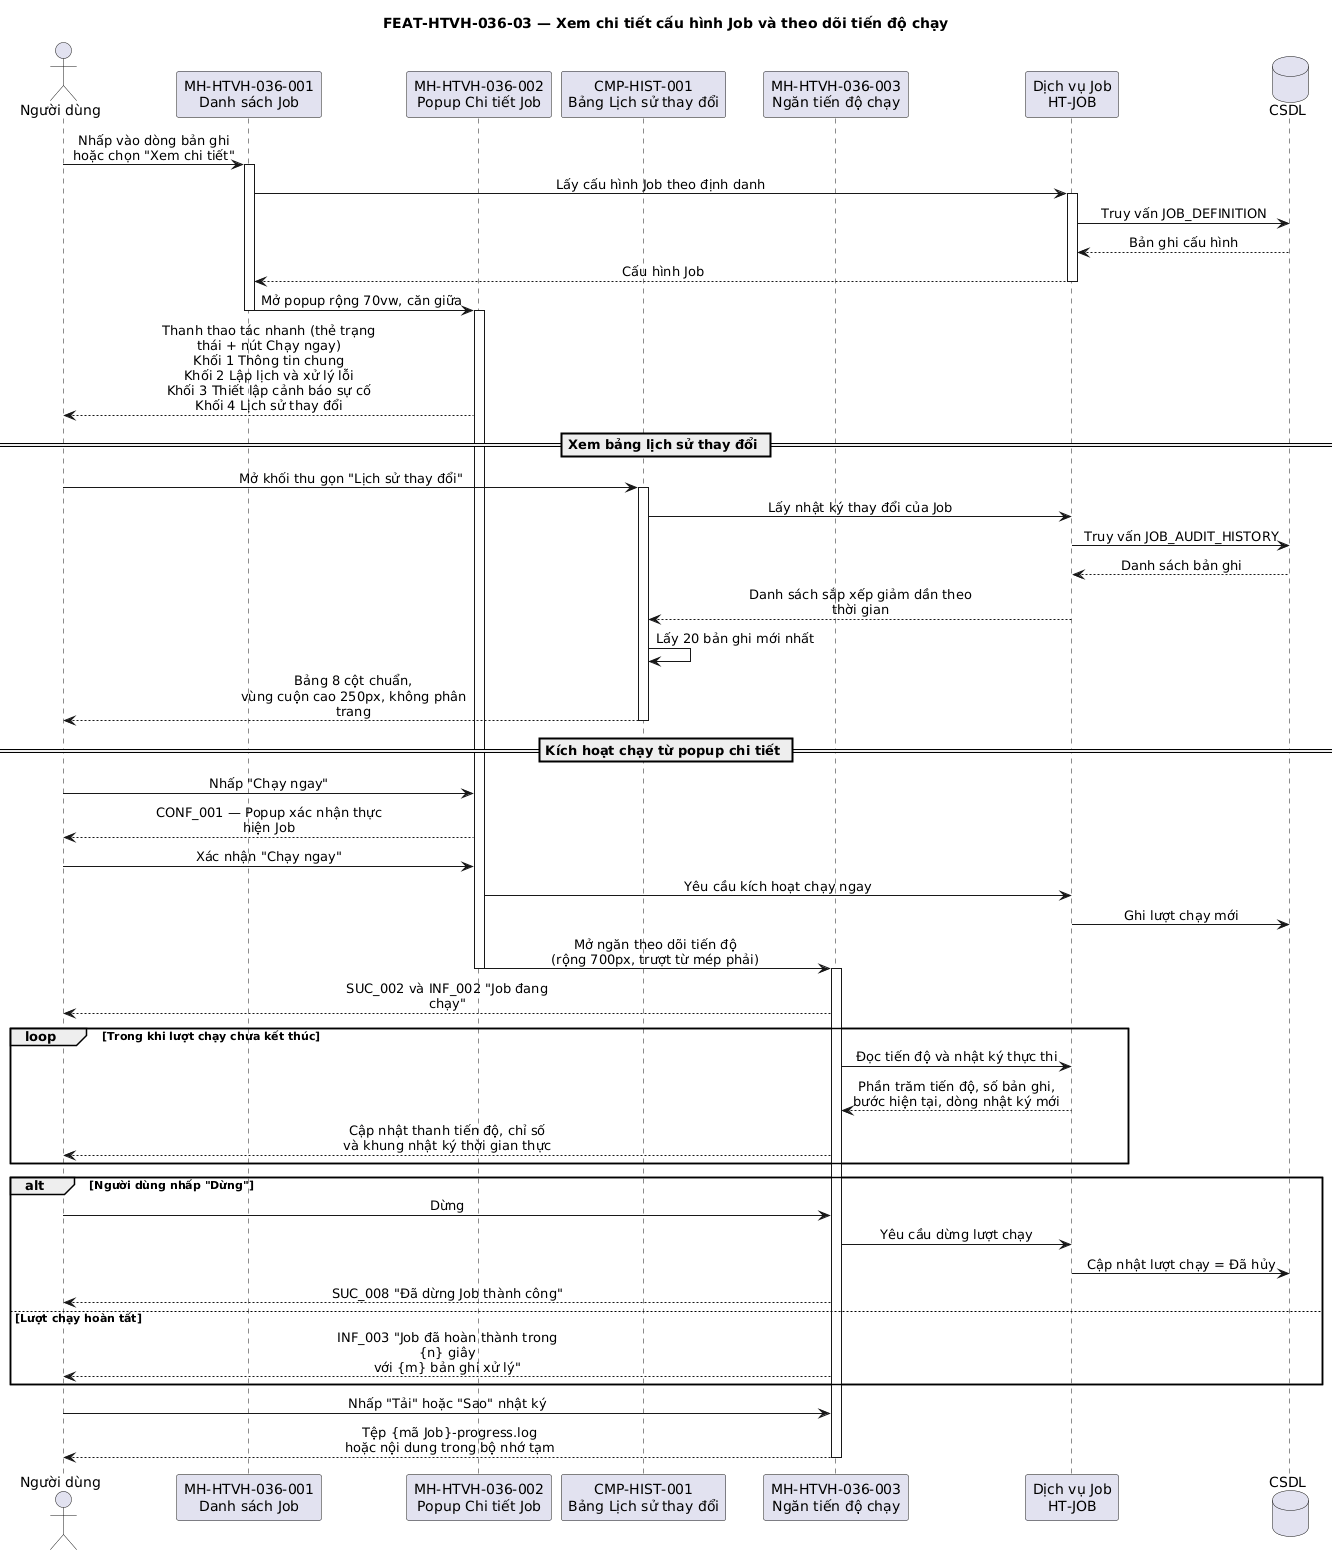

The diagram above was rendered by PlantUML. Its source (embedded in the PNG):
@startuml FUNC-HTVH-036_seq-03
title FEAT-HTVH-036-03 — Xem chi tiết cấu hình Job và theo dõi tiến độ chạy

skinparam sequenceMessageAlign center
skinparam maxMessageSize 240

actor "Người dùng" as NSD
participant "MH-HTVH-036-001\nDanh sách Job" as MH_DS
participant "MH-HTVH-036-002\nPopup Chi tiết Job" as MH_CT
participant "CMP-HIST-001\nBảng Lịch sử thay đổi" as CMP_HIST
participant "MH-HTVH-036-003\nNgăn tiến độ chạy" as MH_TD
participant "Dịch vụ Job\nHT-JOB" as HT_JOB
database "CSDL" as CSDL

NSD -> MH_DS : Nhấp vào dòng bản ghi\nhoặc chọn "Xem chi tiết"
activate MH_DS
MH_DS -> HT_JOB : Lấy cấu hình Job theo định danh
activate HT_JOB
HT_JOB -> CSDL : Truy vấn JOB_DEFINITION
CSDL --> HT_JOB : Bản ghi cấu hình
HT_JOB --> MH_DS : Cấu hình Job
deactivate HT_JOB
MH_DS -> MH_CT : Mở popup rộng 70vw, căn giữa
deactivate MH_DS
activate MH_CT
MH_CT --> NSD : Thanh thao tác nhanh (thẻ trạng thái + nút Chạy ngay)\nKhối 1 Thông tin chung\nKhối 2 Lập lịch và xử lý lỗi\nKhối 3 Thiết lập cảnh báo sự cố\nKhối 4 Lịch sử thay đổi

== Xem bảng lịch sử thay đổi ==
NSD -> CMP_HIST : Mở khối thu gọn "Lịch sử thay đổi"
activate CMP_HIST
CMP_HIST -> HT_JOB : Lấy nhật ký thay đổi của Job
HT_JOB -> CSDL : Truy vấn JOB_AUDIT_HISTORY
CSDL --> HT_JOB : Danh sách bản ghi
HT_JOB --> CMP_HIST : Danh sách sắp xếp giảm dần theo thời gian
CMP_HIST -> CMP_HIST : Lấy 20 bản ghi mới nhất
CMP_HIST --> NSD : Bảng 8 cột chuẩn,\nvùng cuộn cao 250px, không phân trang
deactivate CMP_HIST

== Kích hoạt chạy từ popup chi tiết ==
NSD -> MH_CT : Nhấp "Chạy ngay"
MH_CT --> NSD : CONF_001 — Popup xác nhận thực hiện Job
NSD -> MH_CT : Xác nhận "Chạy ngay"
MH_CT -> HT_JOB : Yêu cầu kích hoạt chạy ngay
HT_JOB -> CSDL : Ghi lượt chạy mới
MH_CT -> MH_TD : Mở ngăn theo dõi tiến độ\n(rộng 700px, trượt từ mép phải)
deactivate MH_CT
activate MH_TD
MH_TD --> NSD : SUC_002 và INF_002 "Job đang chạy"

loop Trong khi lượt chạy chưa kết thúc
  MH_TD -> HT_JOB : Đọc tiến độ và nhật ký thực thi
  HT_JOB --> MH_TD : Phần trăm tiến độ, số bản ghi,\nbước hiện tại, dòng nhật ký mới
  MH_TD --> NSD : Cập nhật thanh tiến độ, chỉ số\nvà khung nhật ký thời gian thực
end

alt Người dùng nhấp "Dừng"
  NSD -> MH_TD : Dừng
  MH_TD -> HT_JOB : Yêu cầu dừng lượt chạy
  HT_JOB -> CSDL : Cập nhật lượt chạy = Đã hủy
  MH_TD --> NSD : SUC_008 "Đã dừng Job thành công"
else Lượt chạy hoàn tất
  MH_TD --> NSD : INF_003 "Job đã hoàn thành trong {n} giây\nvới {m} bản ghi xử lý"
end

NSD -> MH_TD : Nhấp "Tải" hoặc "Sao" nhật ký
MH_TD --> NSD : Tệp {mã Job}-progress.log\nhoặc nội dung trong bộ nhớ tạm
deactivate MH_TD

@enduml